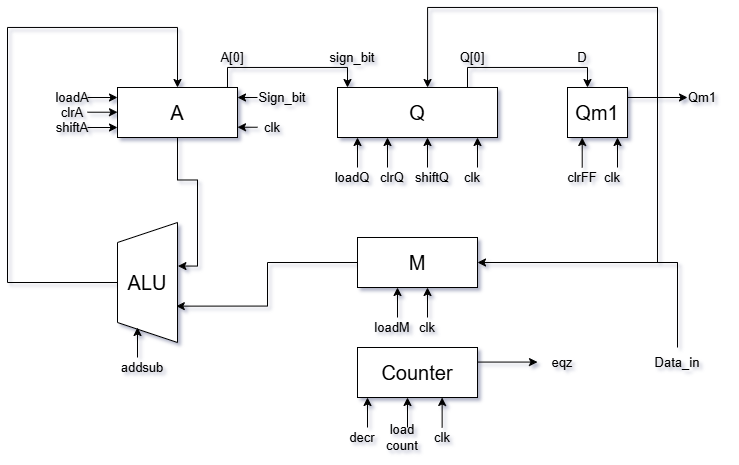

The diagram above was exported from draw.io. Its source (the exported page's mxGraphModel, read from the mxfile embedded in the PNG):
<mxGraphModel dx="906" dy="529" grid="1" gridSize="10" guides="1" tooltips="1" connect="1" arrows="1" fold="1" page="1" pageScale="1" pageWidth="850" pageHeight="1100" math="0" shadow="0">
  <root>
    <mxCell id="0" />
    <mxCell id="1" parent="0" />
    <mxCell id="Z9MCBu1Q4_T62VP3yIsC-10" style="edgeStyle=orthogonalEdgeStyle;rounded=0;orthogonalLoop=1;jettySize=auto;html=1;entryX=0.637;entryY=1.007;entryDx=0;entryDy=0;entryPerimeter=0;" edge="1" parent="1" source="Z9MCBu1Q4_T62VP3yIsC-1" target="Z9MCBu1Q4_T62VP3yIsC-8">
      <mxGeometry relative="1" as="geometry">
        <mxPoint x="240" y="270" as="targetPoint" />
      </mxGeometry>
    </mxCell>
    <mxCell id="Z9MCBu1Q4_T62VP3yIsC-1" value="&lt;font style=&quot;font-size: 20px;&quot;&gt;A&lt;/font&gt;" style="rounded=0;whiteSpace=wrap;html=1;" vertex="1" parent="1">
      <mxGeometry x="140" y="110" width="120" height="50" as="geometry" />
    </mxCell>
    <mxCell id="Z9MCBu1Q4_T62VP3yIsC-2" value="&lt;font style=&quot;font-size: 20px;&quot;&gt;Q&lt;/font&gt;" style="rounded=0;whiteSpace=wrap;html=1;" vertex="1" parent="1">
      <mxGeometry x="360" y="110" width="160" height="50" as="geometry" />
    </mxCell>
    <mxCell id="Z9MCBu1Q4_T62VP3yIsC-3" value="&lt;span style=&quot;font-size: 20px;&quot;&gt;M&lt;/span&gt;" style="rounded=0;whiteSpace=wrap;html=1;" vertex="1" parent="1">
      <mxGeometry x="380" y="260" width="120" height="50" as="geometry" />
    </mxCell>
    <mxCell id="Z9MCBu1Q4_T62VP3yIsC-5" value="&lt;font style=&quot;font-size: 20px;&quot;&gt;Qm1&lt;/font&gt;" style="rounded=0;whiteSpace=wrap;html=1;" vertex="1" parent="1">
      <mxGeometry x="590" y="110" width="60" height="50" as="geometry" />
    </mxCell>
    <mxCell id="Z9MCBu1Q4_T62VP3yIsC-7" value="&lt;span style=&quot;font-size: 20px;&quot;&gt;Counter&lt;/span&gt;" style="rounded=0;whiteSpace=wrap;html=1;" vertex="1" parent="1">
      <mxGeometry x="380" y="370" width="120" height="50" as="geometry" />
    </mxCell>
    <mxCell id="Z9MCBu1Q4_T62VP3yIsC-11" style="edgeStyle=orthogonalEdgeStyle;rounded=0;orthogonalLoop=1;jettySize=auto;html=1;entryX=0.5;entryY=0;entryDx=0;entryDy=0;" edge="1" parent="1" source="Z9MCBu1Q4_T62VP3yIsC-8" target="Z9MCBu1Q4_T62VP3yIsC-1">
      <mxGeometry relative="1" as="geometry">
        <mxPoint x="60" y="50" as="targetPoint" />
        <Array as="points">
          <mxPoint x="30" y="305" />
          <mxPoint x="30" y="50" />
          <mxPoint x="200" y="50" />
        </Array>
      </mxGeometry>
    </mxCell>
    <mxCell id="Z9MCBu1Q4_T62VP3yIsC-8" value="&lt;font style=&quot;font-size: 20px;&quot;&gt;ALU&lt;/font&gt;" style="shape=trapezoid;perimeter=trapezoidPerimeter;whiteSpace=wrap;html=1;fixedSize=1;direction=north;" vertex="1" parent="1">
      <mxGeometry x="140" y="245" width="60" height="120" as="geometry" />
    </mxCell>
    <mxCell id="Z9MCBu1Q4_T62VP3yIsC-9" style="edgeStyle=orthogonalEdgeStyle;rounded=0;orthogonalLoop=1;jettySize=auto;html=1;entryX=0.303;entryY=0.98;entryDx=0;entryDy=0;entryPerimeter=0;" edge="1" parent="1" source="Z9MCBu1Q4_T62VP3yIsC-3" target="Z9MCBu1Q4_T62VP3yIsC-8">
      <mxGeometry relative="1" as="geometry" />
    </mxCell>
    <mxCell id="Z9MCBu1Q4_T62VP3yIsC-13" value="" style="endArrow=classic;html=1;rounded=0;entryX=-0.022;entryY=0.39;entryDx=0;entryDy=0;entryPerimeter=0;" edge="1" parent="1">
      <mxGeometry width="50" height="50" relative="1" as="geometry">
        <mxPoint x="110" y="120" as="sourcePoint" />
        <mxPoint x="140" y="120" as="targetPoint" />
      </mxGeometry>
    </mxCell>
    <mxCell id="Z9MCBu1Q4_T62VP3yIsC-14" value="" style="endArrow=classic;html=1;rounded=0;entryX=-0.022;entryY=0.39;entryDx=0;entryDy=0;entryPerimeter=0;" edge="1" parent="1">
      <mxGeometry width="50" height="50" relative="1" as="geometry">
        <mxPoint x="110" y="134.71" as="sourcePoint" />
        <mxPoint x="140" y="134.71" as="targetPoint" />
      </mxGeometry>
    </mxCell>
    <mxCell id="Z9MCBu1Q4_T62VP3yIsC-15" value="" style="endArrow=classic;html=1;rounded=0;entryX=-0.022;entryY=0.39;entryDx=0;entryDy=0;entryPerimeter=0;" edge="1" parent="1">
      <mxGeometry width="50" height="50" relative="1" as="geometry">
        <mxPoint x="110" y="150" as="sourcePoint" />
        <mxPoint x="140" y="150" as="targetPoint" />
      </mxGeometry>
    </mxCell>
    <mxCell id="Z9MCBu1Q4_T62VP3yIsC-16" value="" style="endArrow=classic;html=1;rounded=0;entryX=-0.022;entryY=0.39;entryDx=0;entryDy=0;entryPerimeter=0;" edge="1" parent="1">
      <mxGeometry width="50" height="50" relative="1" as="geometry">
        <mxPoint x="280" y="120" as="sourcePoint" />
        <mxPoint x="260" y="120" as="targetPoint" />
      </mxGeometry>
    </mxCell>
    <mxCell id="Z9MCBu1Q4_T62VP3yIsC-17" value="" style="endArrow=classic;html=1;rounded=0;entryX=-0.022;entryY=0.39;entryDx=0;entryDy=0;entryPerimeter=0;" edge="1" parent="1">
      <mxGeometry width="50" height="50" relative="1" as="geometry">
        <mxPoint x="280" y="149.74" as="sourcePoint" />
        <mxPoint x="260" y="149.74" as="targetPoint" />
      </mxGeometry>
    </mxCell>
    <mxCell id="Z9MCBu1Q4_T62VP3yIsC-26" value="&lt;font style=&quot;font-size: 13px;&quot;&gt;load&lt;span style=&quot;background-color: transparent; color: light-dark(rgb(0, 0, 0), rgb(255, 255, 255));&quot;&gt;A&lt;/span&gt;&lt;/font&gt;" style="text;html=1;whiteSpace=wrap;strokeColor=none;fillColor=none;align=center;verticalAlign=middle;rounded=0;" vertex="1" parent="1">
      <mxGeometry x="70" y="110" width="50" height="20" as="geometry" />
    </mxCell>
    <mxCell id="Z9MCBu1Q4_T62VP3yIsC-28" value="&lt;font style=&quot;font-size: 13px;&quot;&gt;clrA&lt;/font&gt;" style="text;html=1;whiteSpace=wrap;strokeColor=none;fillColor=none;align=center;verticalAlign=middle;rounded=0;" vertex="1" parent="1">
      <mxGeometry x="70" y="125" width="50" height="20" as="geometry" />
    </mxCell>
    <mxCell id="Z9MCBu1Q4_T62VP3yIsC-29" value="&lt;font style=&quot;font-size: 13px;&quot;&gt;shiftA&lt;/font&gt;" style="text;html=1;whiteSpace=wrap;strokeColor=none;fillColor=none;align=center;verticalAlign=middle;rounded=0;" vertex="1" parent="1">
      <mxGeometry x="70" y="140" width="50" height="20" as="geometry" />
    </mxCell>
    <mxCell id="Z9MCBu1Q4_T62VP3yIsC-30" value="&lt;font style=&quot;font-size: 13px;&quot;&gt;Sign_bit&lt;/font&gt;" style="text;html=1;whiteSpace=wrap;strokeColor=none;fillColor=none;align=center;verticalAlign=middle;rounded=0;" vertex="1" parent="1">
      <mxGeometry x="280" y="110" width="50" height="20" as="geometry" />
    </mxCell>
    <mxCell id="Z9MCBu1Q4_T62VP3yIsC-32" value="&lt;font style=&quot;font-size: 13px;&quot;&gt;clk&lt;/font&gt;" style="text;html=1;whiteSpace=wrap;strokeColor=none;fillColor=none;align=center;verticalAlign=middle;rounded=0;" vertex="1" parent="1">
      <mxGeometry x="270" y="140" width="50" height="20" as="geometry" />
    </mxCell>
    <mxCell id="Z9MCBu1Q4_T62VP3yIsC-36" value="" style="endArrow=classic;html=1;rounded=0;" edge="1" parent="1">
      <mxGeometry width="50" height="50" relative="1" as="geometry">
        <mxPoint x="380" y="190" as="sourcePoint" />
        <mxPoint x="380" y="160" as="targetPoint" />
      </mxGeometry>
    </mxCell>
    <mxCell id="Z9MCBu1Q4_T62VP3yIsC-37" value="" style="endArrow=classic;html=1;rounded=0;" edge="1" parent="1">
      <mxGeometry width="50" height="50" relative="1" as="geometry">
        <mxPoint x="410" y="190" as="sourcePoint" />
        <mxPoint x="410" y="160" as="targetPoint" />
      </mxGeometry>
    </mxCell>
    <mxCell id="Z9MCBu1Q4_T62VP3yIsC-38" value="" style="endArrow=classic;html=1;rounded=0;" edge="1" parent="1">
      <mxGeometry width="50" height="50" relative="1" as="geometry">
        <mxPoint x="450" y="190" as="sourcePoint" />
        <mxPoint x="450" y="160" as="targetPoint" />
      </mxGeometry>
    </mxCell>
    <mxCell id="Z9MCBu1Q4_T62VP3yIsC-39" value="&lt;font style=&quot;font-size: 13px;&quot;&gt;loadQ&lt;/font&gt;" style="text;html=1;whiteSpace=wrap;strokeColor=none;fillColor=none;align=center;verticalAlign=middle;rounded=0;" vertex="1" parent="1">
      <mxGeometry x="350" y="190" width="50" height="20" as="geometry" />
    </mxCell>
    <mxCell id="Z9MCBu1Q4_T62VP3yIsC-40" value="&lt;font style=&quot;font-size: 13px;&quot;&gt;clrQ&lt;/font&gt;" style="text;html=1;whiteSpace=wrap;strokeColor=none;fillColor=none;align=center;verticalAlign=middle;rounded=0;" vertex="1" parent="1">
      <mxGeometry x="390" y="190" width="50" height="20" as="geometry" />
    </mxCell>
    <mxCell id="Z9MCBu1Q4_T62VP3yIsC-41" value="&lt;font style=&quot;font-size: 13px;&quot;&gt;shiftQ&lt;/font&gt;" style="text;html=1;whiteSpace=wrap;strokeColor=none;fillColor=none;align=center;verticalAlign=middle;rounded=0;" vertex="1" parent="1">
      <mxGeometry x="430" y="190" width="50" height="20" as="geometry" />
    </mxCell>
    <mxCell id="Z9MCBu1Q4_T62VP3yIsC-43" style="edgeStyle=orthogonalEdgeStyle;rounded=0;orthogonalLoop=1;jettySize=auto;html=1;exitX=0.75;exitY=0;exitDx=0;exitDy=0;" edge="1" parent="1" source="Z9MCBu1Q4_T62VP3yIsC-1" target="Z9MCBu1Q4_T62VP3yIsC-2">
      <mxGeometry relative="1" as="geometry">
        <mxPoint x="236.4" y="96.6" as="sourcePoint" />
        <mxPoint x="410.0000000000001" y="70.04999999999993" as="targetPoint" />
        <Array as="points">
          <mxPoint x="250" y="110" />
          <mxPoint x="250" y="90" />
          <mxPoint x="370" y="90" />
        </Array>
      </mxGeometry>
    </mxCell>
    <mxCell id="Z9MCBu1Q4_T62VP3yIsC-44" value="&lt;font style=&quot;font-size: 13px;&quot;&gt;A[0]&lt;/font&gt;" style="text;html=1;whiteSpace=wrap;strokeColor=none;fillColor=none;align=center;verticalAlign=middle;rounded=0;" vertex="1" parent="1">
      <mxGeometry x="230" y="70" width="50" height="20" as="geometry" />
    </mxCell>
    <mxCell id="Z9MCBu1Q4_T62VP3yIsC-45" value="&lt;font style=&quot;font-size: 13px;&quot;&gt;sign_bit&lt;/font&gt;" style="text;html=1;whiteSpace=wrap;strokeColor=none;fillColor=none;align=center;verticalAlign=middle;rounded=0;" vertex="1" parent="1">
      <mxGeometry x="350" y="70" width="50" height="20" as="geometry" />
    </mxCell>
    <mxCell id="Z9MCBu1Q4_T62VP3yIsC-46" value="" style="endArrow=classic;html=1;rounded=0;" edge="1" parent="1">
      <mxGeometry width="50" height="50" relative="1" as="geometry">
        <mxPoint x="500" y="190" as="sourcePoint" />
        <mxPoint x="500" y="160" as="targetPoint" />
      </mxGeometry>
    </mxCell>
    <mxCell id="Z9MCBu1Q4_T62VP3yIsC-47" value="&lt;font style=&quot;font-size: 13px;&quot;&gt;clk&lt;/font&gt;" style="text;html=1;whiteSpace=wrap;strokeColor=none;fillColor=none;align=center;verticalAlign=middle;rounded=0;" vertex="1" parent="1">
      <mxGeometry x="470" y="190" width="50" height="20" as="geometry" />
    </mxCell>
    <mxCell id="Z9MCBu1Q4_T62VP3yIsC-48" style="edgeStyle=orthogonalEdgeStyle;rounded=0;orthogonalLoop=1;jettySize=auto;html=1;" edge="1" parent="1">
      <mxGeometry relative="1" as="geometry">
        <mxPoint x="490" y="110" as="sourcePoint" />
        <mxPoint x="610" y="110" as="targetPoint" />
        <Array as="points">
          <mxPoint x="490" y="110" />
          <mxPoint x="490" y="90" />
          <mxPoint x="610" y="90" />
        </Array>
      </mxGeometry>
    </mxCell>
    <mxCell id="Z9MCBu1Q4_T62VP3yIsC-49" value="&lt;font style=&quot;font-size: 13px;&quot;&gt;Q[0]&lt;/font&gt;" style="text;html=1;whiteSpace=wrap;strokeColor=none;fillColor=none;align=center;verticalAlign=middle;rounded=0;" vertex="1" parent="1">
      <mxGeometry x="470" y="70" width="50" height="20" as="geometry" />
    </mxCell>
    <mxCell id="Z9MCBu1Q4_T62VP3yIsC-50" value="&lt;font style=&quot;font-size: 13px;&quot;&gt;D&lt;/font&gt;" style="text;html=1;whiteSpace=wrap;strokeColor=none;fillColor=none;align=center;verticalAlign=middle;rounded=0;" vertex="1" parent="1">
      <mxGeometry x="580" y="70" width="50" height="20" as="geometry" />
    </mxCell>
    <mxCell id="Z9MCBu1Q4_T62VP3yIsC-51" value="&lt;font style=&quot;font-size: 13px;&quot;&gt;clrFF&lt;/font&gt;" style="text;html=1;whiteSpace=wrap;strokeColor=none;fillColor=none;align=center;verticalAlign=middle;rounded=0;" vertex="1" parent="1">
      <mxGeometry x="580" y="190" width="50" height="20" as="geometry" />
    </mxCell>
    <mxCell id="Z9MCBu1Q4_T62VP3yIsC-52" value="" style="endArrow=classic;html=1;rounded=0;" edge="1" parent="1">
      <mxGeometry width="50" height="50" relative="1" as="geometry">
        <mxPoint x="604.71" y="190" as="sourcePoint" />
        <mxPoint x="604.71" y="160" as="targetPoint" />
      </mxGeometry>
    </mxCell>
    <mxCell id="Z9MCBu1Q4_T62VP3yIsC-53" value="" style="endArrow=classic;html=1;rounded=0;" edge="1" parent="1">
      <mxGeometry width="50" height="50" relative="1" as="geometry">
        <mxPoint x="640" y="190" as="sourcePoint" />
        <mxPoint x="640" y="160" as="targetPoint" />
      </mxGeometry>
    </mxCell>
    <mxCell id="Z9MCBu1Q4_T62VP3yIsC-54" value="&lt;font style=&quot;font-size: 13px;&quot;&gt;clk&lt;/font&gt;" style="text;html=1;whiteSpace=wrap;strokeColor=none;fillColor=none;align=center;verticalAlign=middle;rounded=0;" vertex="1" parent="1">
      <mxGeometry x="610" y="190" width="50" height="20" as="geometry" />
    </mxCell>
    <mxCell id="Z9MCBu1Q4_T62VP3yIsC-56" style="edgeStyle=orthogonalEdgeStyle;rounded=0;orthogonalLoop=1;jettySize=auto;html=1;entryX=1;entryY=0.5;entryDx=0;entryDy=0;" edge="1" parent="1" source="Z9MCBu1Q4_T62VP3yIsC-55" target="Z9MCBu1Q4_T62VP3yIsC-3">
      <mxGeometry relative="1" as="geometry">
        <Array as="points">
          <mxPoint x="700" y="285" />
        </Array>
      </mxGeometry>
    </mxCell>
    <mxCell id="Z9MCBu1Q4_T62VP3yIsC-55" value="&lt;font style=&quot;font-size: 13px;&quot;&gt;Data_in&lt;/font&gt;" style="text;html=1;whiteSpace=wrap;strokeColor=none;fillColor=none;align=center;verticalAlign=middle;rounded=0;" vertex="1" parent="1">
      <mxGeometry x="670" y="370" width="60" height="30" as="geometry" />
    </mxCell>
    <mxCell id="Z9MCBu1Q4_T62VP3yIsC-58" style="edgeStyle=orthogonalEdgeStyle;rounded=0;orthogonalLoop=1;jettySize=auto;html=1;entryX=0.563;entryY=0;entryDx=0;entryDy=0;entryPerimeter=0;" edge="1" parent="1" target="Z9MCBu1Q4_T62VP3yIsC-2">
      <mxGeometry relative="1" as="geometry">
        <mxPoint x="700" y="285" as="sourcePoint" />
        <mxPoint x="700" y="30" as="targetPoint" />
        <Array as="points">
          <mxPoint x="680" y="285" />
          <mxPoint x="680" y="30" />
          <mxPoint x="450" y="30" />
        </Array>
      </mxGeometry>
    </mxCell>
    <mxCell id="Z9MCBu1Q4_T62VP3yIsC-59" value="" style="endArrow=classic;html=1;rounded=0;" edge="1" parent="1">
      <mxGeometry width="50" height="50" relative="1" as="geometry">
        <mxPoint x="420" y="340" as="sourcePoint" />
        <mxPoint x="420" y="310" as="targetPoint" />
      </mxGeometry>
    </mxCell>
    <mxCell id="Z9MCBu1Q4_T62VP3yIsC-60" value="" style="endArrow=classic;html=1;rounded=0;" edge="1" parent="1">
      <mxGeometry width="50" height="50" relative="1" as="geometry">
        <mxPoint x="450" y="340" as="sourcePoint" />
        <mxPoint x="450" y="310" as="targetPoint" />
      </mxGeometry>
    </mxCell>
    <mxCell id="Z9MCBu1Q4_T62VP3yIsC-61" value="&lt;font style=&quot;font-size: 13px;&quot;&gt;loadM&lt;/font&gt;" style="text;html=1;whiteSpace=wrap;strokeColor=none;fillColor=none;align=center;verticalAlign=middle;rounded=0;" vertex="1" parent="1">
      <mxGeometry x="390" y="340" width="50" height="20" as="geometry" />
    </mxCell>
    <mxCell id="Z9MCBu1Q4_T62VP3yIsC-62" value="&lt;font style=&quot;font-size: 13px;&quot;&gt;clk&lt;/font&gt;" style="text;html=1;whiteSpace=wrap;strokeColor=none;fillColor=none;align=center;verticalAlign=middle;rounded=0;" vertex="1" parent="1">
      <mxGeometry x="425" y="340" width="50" height="20" as="geometry" />
    </mxCell>
    <mxCell id="Z9MCBu1Q4_T62VP3yIsC-63" value="" style="endArrow=classic;html=1;rounded=0;" edge="1" parent="1">
      <mxGeometry width="50" height="50" relative="1" as="geometry">
        <mxPoint x="430" y="450" as="sourcePoint" />
        <mxPoint x="430" y="420" as="targetPoint" />
      </mxGeometry>
    </mxCell>
    <mxCell id="Z9MCBu1Q4_T62VP3yIsC-64" value="" style="endArrow=classic;html=1;rounded=0;" edge="1" parent="1">
      <mxGeometry width="50" height="50" relative="1" as="geometry">
        <mxPoint x="464.64" y="450" as="sourcePoint" />
        <mxPoint x="464.64" y="420" as="targetPoint" />
      </mxGeometry>
    </mxCell>
    <mxCell id="Z9MCBu1Q4_T62VP3yIsC-65" value="&lt;font style=&quot;font-size: 13px;&quot;&gt;load&lt;/font&gt;&lt;div&gt;&lt;font style=&quot;font-size: 13px;&quot;&gt;count&lt;/font&gt;&lt;/div&gt;" style="text;html=1;whiteSpace=wrap;strokeColor=none;fillColor=none;align=center;verticalAlign=middle;rounded=0;" vertex="1" parent="1">
      <mxGeometry x="400" y="450" width="50" height="20" as="geometry" />
    </mxCell>
    <mxCell id="Z9MCBu1Q4_T62VP3yIsC-66" value="&lt;font style=&quot;font-size: 13px;&quot;&gt;clk&lt;/font&gt;" style="text;html=1;whiteSpace=wrap;strokeColor=none;fillColor=none;align=center;verticalAlign=middle;rounded=0;" vertex="1" parent="1">
      <mxGeometry x="440" y="450" width="50" height="20" as="geometry" />
    </mxCell>
    <mxCell id="Z9MCBu1Q4_T62VP3yIsC-67" value="" style="endArrow=classic;html=1;rounded=0;" edge="1" parent="1">
      <mxGeometry width="50" height="50" relative="1" as="geometry">
        <mxPoint x="390" y="450" as="sourcePoint" />
        <mxPoint x="390" y="420" as="targetPoint" />
      </mxGeometry>
    </mxCell>
    <mxCell id="Z9MCBu1Q4_T62VP3yIsC-68" value="&lt;font style=&quot;font-size: 13px;&quot;&gt;decr&lt;/font&gt;" style="text;html=1;whiteSpace=wrap;strokeColor=none;fillColor=none;align=center;verticalAlign=middle;rounded=0;" vertex="1" parent="1">
      <mxGeometry x="360" y="450" width="50" height="20" as="geometry" />
    </mxCell>
    <mxCell id="Z9MCBu1Q4_T62VP3yIsC-69" value="" style="endArrow=classic;html=1;rounded=0;" edge="1" parent="1">
      <mxGeometry width="50" height="50" relative="1" as="geometry">
        <mxPoint x="160" y="380" as="sourcePoint" />
        <mxPoint x="160" y="350" as="targetPoint" />
      </mxGeometry>
    </mxCell>
    <mxCell id="Z9MCBu1Q4_T62VP3yIsC-70" value="&lt;font style=&quot;font-size: 13px;&quot;&gt;addsub&lt;/font&gt;" style="text;html=1;whiteSpace=wrap;strokeColor=none;fillColor=none;align=center;verticalAlign=middle;rounded=0;" vertex="1" parent="1">
      <mxGeometry x="140" y="380" width="50" height="20" as="geometry" />
    </mxCell>
    <mxCell id="Z9MCBu1Q4_T62VP3yIsC-71" value="" style="endArrow=classic;html=1;rounded=0;" edge="1" parent="1">
      <mxGeometry width="50" height="50" relative="1" as="geometry">
        <mxPoint x="650" y="120" as="sourcePoint" />
        <mxPoint x="710" y="120" as="targetPoint" />
      </mxGeometry>
    </mxCell>
    <mxCell id="Z9MCBu1Q4_T62VP3yIsC-72" value="&lt;font style=&quot;font-size: 13px;&quot;&gt;Qm1&lt;/font&gt;" style="text;html=1;whiteSpace=wrap;strokeColor=none;fillColor=none;align=center;verticalAlign=middle;rounded=0;" vertex="1" parent="1">
      <mxGeometry x="700" y="110" width="50" height="20" as="geometry" />
    </mxCell>
    <mxCell id="Z9MCBu1Q4_T62VP3yIsC-73" value="" style="endArrow=classic;html=1;rounded=0;" edge="1" parent="1">
      <mxGeometry width="50" height="50" relative="1" as="geometry">
        <mxPoint x="500" y="384.57" as="sourcePoint" />
        <mxPoint x="560" y="384.57" as="targetPoint" />
      </mxGeometry>
    </mxCell>
    <mxCell id="Z9MCBu1Q4_T62VP3yIsC-74" value="&lt;font style=&quot;font-size: 13px;&quot;&gt;eqz&lt;/font&gt;" style="text;html=1;whiteSpace=wrap;strokeColor=none;fillColor=none;align=center;verticalAlign=middle;rounded=0;" vertex="1" parent="1">
      <mxGeometry x="560" y="375" width="50" height="20" as="geometry" />
    </mxCell>
  </root>
</mxGraphModel>